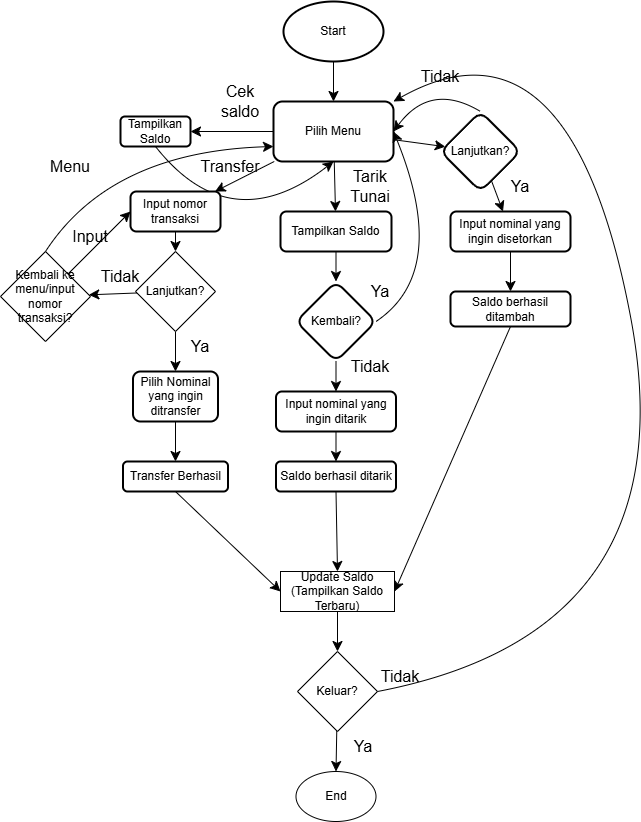

The diagram above was exported from draw.io. Its source (the exported page's mxGraphModel, read from the mxfile embedded in the PNG):
<mxGraphModel dx="757" dy="948" grid="1" gridSize="10" guides="1" tooltips="1" connect="1" arrows="1" fold="1" page="1" pageScale="1" pageWidth="827" pageHeight="1169" math="0" shadow="0">
  <root>
    <mxCell id="WIyWlLk6GJQsqaUBKTNV-0" />
    <mxCell id="WIyWlLk6GJQsqaUBKTNV-1" parent="WIyWlLk6GJQsqaUBKTNV-0" />
    <mxCell id="nOZAYWaz88AHgXWXpN9A-2" edge="1" parent="WIyWlLk6GJQsqaUBKTNV-1" source="nOZAYWaz88AHgXWXpN9A-0" style="edgeStyle=none;curved=1;rounded=0;orthogonalLoop=1;jettySize=auto;html=1;fontSize=12;startSize=8;endSize=8;" target="nOZAYWaz88AHgXWXpN9A-1" value="">
      <mxGeometry relative="1" as="geometry" />
    </mxCell>
    <mxCell id="nOZAYWaz88AHgXWXpN9A-0" parent="WIyWlLk6GJQsqaUBKTNV-1" style="strokeWidth=2;html=1;shape=mxgraph.flowchart.start_1;whiteSpace=wrap;" value="Start" vertex="1">
      <mxGeometry height="60" width="100" x="363" y="80" as="geometry" />
    </mxCell>
    <mxCell id="nOZAYWaz88AHgXWXpN9A-34" edge="1" parent="WIyWlLk6GJQsqaUBKTNV-1" source="nOZAYWaz88AHgXWXpN9A-1" style="edgeStyle=none;curved=1;rounded=0;orthogonalLoop=1;jettySize=auto;html=1;fontSize=12;startSize=8;endSize=8;" target="nOZAYWaz88AHgXWXpN9A-33" value="">
      <mxGeometry relative="1" as="geometry" />
    </mxCell>
    <mxCell id="nOZAYWaz88AHgXWXpN9A-40" edge="1" parent="WIyWlLk6GJQsqaUBKTNV-1" source="nOZAYWaz88AHgXWXpN9A-1" style="edgeStyle=none;curved=1;rounded=0;orthogonalLoop=1;jettySize=auto;html=1;fontSize=12;startSize=8;endSize=8;" target="nOZAYWaz88AHgXWXpN9A-39" value="">
      <mxGeometry relative="1" as="geometry" />
    </mxCell>
    <mxCell id="nOZAYWaz88AHgXWXpN9A-59" edge="1" parent="WIyWlLk6GJQsqaUBKTNV-1" source="nOZAYWaz88AHgXWXpN9A-1" style="edgeStyle=none;curved=1;rounded=0;orthogonalLoop=1;jettySize=auto;html=1;fontSize=12;startSize=8;endSize=8;" target="nOZAYWaz88AHgXWXpN9A-58" value="">
      <mxGeometry relative="1" as="geometry" />
    </mxCell>
    <mxCell id="nOZAYWaz88AHgXWXpN9A-75" edge="1" parent="WIyWlLk6GJQsqaUBKTNV-1" source="nOZAYWaz88AHgXWXpN9A-1" style="edgeStyle=none;curved=1;rounded=0;orthogonalLoop=1;jettySize=auto;html=1;fontSize=12;startSize=8;endSize=8;" target="nOZAYWaz88AHgXWXpN9A-74" value="">
      <mxGeometry relative="1" as="geometry" />
    </mxCell>
    <mxCell id="nOZAYWaz88AHgXWXpN9A-1" parent="WIyWlLk6GJQsqaUBKTNV-1" style="rounded=1;whiteSpace=wrap;html=1;strokeWidth=2;" value="Pilih Menu" vertex="1">
      <mxGeometry height="60" width="120" x="353" y="180" as="geometry" />
    </mxCell>
    <mxCell id="nOZAYWaz88AHgXWXpN9A-37" edge="1" parent="WIyWlLk6GJQsqaUBKTNV-1" source="nOZAYWaz88AHgXWXpN9A-33" style="edgeStyle=none;curved=1;rounded=0;orthogonalLoop=1;jettySize=auto;html=1;exitX=0.5;exitY=1;exitDx=0;exitDy=0;entryX=0.5;entryY=1;entryDx=0;entryDy=0;fontSize=12;startSize=8;endSize=8;" target="nOZAYWaz88AHgXWXpN9A-1">
      <mxGeometry relative="1" as="geometry">
        <Array as="points">
          <mxPoint x="310" y="320" />
        </Array>
      </mxGeometry>
    </mxCell>
    <mxCell id="nOZAYWaz88AHgXWXpN9A-33" parent="WIyWlLk6GJQsqaUBKTNV-1" style="whiteSpace=wrap;html=1;rounded=1;strokeWidth=2;" value="Tampilkan Saldo" vertex="1">
      <mxGeometry height="30" width="70" x="200" y="195" as="geometry" />
    </mxCell>
    <mxCell id="nOZAYWaz88AHgXWXpN9A-38" parent="WIyWlLk6GJQsqaUBKTNV-1" style="text;html=1;whiteSpace=wrap;strokeColor=none;fillColor=none;align=center;verticalAlign=middle;rounded=0;fontSize=16;" value="Cek saldo" vertex="1">
      <mxGeometry height="30" width="60" x="290" y="165" as="geometry" />
    </mxCell>
    <mxCell id="nOZAYWaz88AHgXWXpN9A-47" edge="1" parent="WIyWlLk6GJQsqaUBKTNV-1" source="nOZAYWaz88AHgXWXpN9A-39" style="edgeStyle=none;curved=1;rounded=0;orthogonalLoop=1;jettySize=auto;html=1;exitX=0.5;exitY=1;exitDx=0;exitDy=0;entryX=0.5;entryY=0;entryDx=0;entryDy=0;fontSize=12;startSize=8;endSize=8;" target="nOZAYWaz88AHgXWXpN9A-45">
      <mxGeometry relative="1" as="geometry" />
    </mxCell>
    <mxCell id="nOZAYWaz88AHgXWXpN9A-39" parent="WIyWlLk6GJQsqaUBKTNV-1" style="whiteSpace=wrap;html=1;rounded=1;strokeWidth=2;" value="Input nomor transaksi" vertex="1">
      <mxGeometry height="40" width="90" x="210" y="270" as="geometry" />
    </mxCell>
    <mxCell id="nOZAYWaz88AHgXWXpN9A-57" edge="1" parent="WIyWlLk6GJQsqaUBKTNV-1" source="nOZAYWaz88AHgXWXpN9A-43" style="edgeStyle=none;curved=1;rounded=0;orthogonalLoop=1;jettySize=auto;html=1;fontSize=12;startSize=8;endSize=8;" target="nOZAYWaz88AHgXWXpN9A-56" value="">
      <mxGeometry relative="1" as="geometry" />
    </mxCell>
    <mxCell id="nOZAYWaz88AHgXWXpN9A-43" parent="WIyWlLk6GJQsqaUBKTNV-1" style="whiteSpace=wrap;html=1;rounded=1;strokeWidth=2;" value="Pilih Nominal yang ingin ditransfer" vertex="1">
      <mxGeometry height="50" width="85" x="212.5" y="450" as="geometry" />
    </mxCell>
    <mxCell id="nOZAYWaz88AHgXWXpN9A-46" edge="1" parent="WIyWlLk6GJQsqaUBKTNV-1" source="nOZAYWaz88AHgXWXpN9A-45" style="edgeStyle=none;curved=1;rounded=0;orthogonalLoop=1;jettySize=auto;html=1;exitX=0.5;exitY=1;exitDx=0;exitDy=0;entryX=0.5;entryY=0;entryDx=0;entryDy=0;fontSize=12;startSize=8;endSize=8;" target="nOZAYWaz88AHgXWXpN9A-43">
      <mxGeometry relative="1" as="geometry" />
    </mxCell>
    <mxCell id="nOZAYWaz88AHgXWXpN9A-50" edge="1" parent="WIyWlLk6GJQsqaUBKTNV-1" source="nOZAYWaz88AHgXWXpN9A-45" style="edgeStyle=none;curved=1;rounded=0;orthogonalLoop=1;jettySize=auto;html=1;fontSize=12;startSize=8;endSize=8;" target="nOZAYWaz88AHgXWXpN9A-49" value="">
      <mxGeometry relative="1" as="geometry" />
    </mxCell>
    <mxCell id="nOZAYWaz88AHgXWXpN9A-45" parent="WIyWlLk6GJQsqaUBKTNV-1" style="rhombus;whiteSpace=wrap;html=1;" value="Lanjutkan?" vertex="1">
      <mxGeometry height="80" width="80" x="215" y="330" as="geometry" />
    </mxCell>
    <mxCell id="nOZAYWaz88AHgXWXpN9A-48" parent="WIyWlLk6GJQsqaUBKTNV-1" style="text;html=1;whiteSpace=wrap;strokeColor=none;fillColor=none;align=center;verticalAlign=middle;rounded=0;fontSize=16;" value="Ya" vertex="1">
      <mxGeometry height="30" width="60" x="250" y="410" as="geometry" />
    </mxCell>
    <mxCell id="nOZAYWaz88AHgXWXpN9A-51" edge="1" parent="WIyWlLk6GJQsqaUBKTNV-1" source="nOZAYWaz88AHgXWXpN9A-49" style="edgeStyle=none;curved=1;rounded=0;orthogonalLoop=1;jettySize=auto;html=1;exitX=0.5;exitY=0;exitDx=0;exitDy=0;entryX=0;entryY=0.75;entryDx=0;entryDy=0;fontSize=12;startSize=8;endSize=8;" target="nOZAYWaz88AHgXWXpN9A-1">
      <mxGeometry relative="1" as="geometry">
        <Array as="points">
          <mxPoint x="190" y="230" />
        </Array>
      </mxGeometry>
    </mxCell>
    <mxCell id="nOZAYWaz88AHgXWXpN9A-52" edge="1" parent="WIyWlLk6GJQsqaUBKTNV-1" source="nOZAYWaz88AHgXWXpN9A-49" style="edgeStyle=none;curved=1;rounded=0;orthogonalLoop=1;jettySize=auto;html=1;exitX=1;exitY=0;exitDx=0;exitDy=0;entryX=0;entryY=0.5;entryDx=0;entryDy=0;fontSize=12;startSize=8;endSize=8;" target="nOZAYWaz88AHgXWXpN9A-39">
      <mxGeometry relative="1" as="geometry" />
    </mxCell>
    <mxCell id="nOZAYWaz88AHgXWXpN9A-49" parent="WIyWlLk6GJQsqaUBKTNV-1" style="rhombus;whiteSpace=wrap;html=1;" value="Kembali ke menu/input nomor transaksi?" vertex="1">
      <mxGeometry height="90" width="90" x="80" y="330" as="geometry" />
    </mxCell>
    <mxCell id="nOZAYWaz88AHgXWXpN9A-53" parent="WIyWlLk6GJQsqaUBKTNV-1" style="text;html=1;whiteSpace=wrap;strokeColor=none;fillColor=none;align=center;verticalAlign=middle;rounded=0;fontSize=16;" value="Menu" vertex="1">
      <mxGeometry height="30" width="60" x="120" y="230" as="geometry" />
    </mxCell>
    <mxCell id="nOZAYWaz88AHgXWXpN9A-54" parent="WIyWlLk6GJQsqaUBKTNV-1" style="text;html=1;whiteSpace=wrap;strokeColor=none;fillColor=none;align=center;verticalAlign=middle;rounded=0;fontSize=16;" value="Input" vertex="1">
      <mxGeometry height="30" width="60" x="140" y="300" as="geometry" />
    </mxCell>
    <mxCell id="nOZAYWaz88AHgXWXpN9A-55" parent="WIyWlLk6GJQsqaUBKTNV-1" style="text;html=1;whiteSpace=wrap;strokeColor=none;fillColor=none;align=center;verticalAlign=middle;rounded=0;fontSize=16;" value="Tidak" vertex="1">
      <mxGeometry height="30" width="60" x="170" y="340" as="geometry" />
    </mxCell>
    <mxCell id="nOZAYWaz88AHgXWXpN9A-86" edge="1" parent="WIyWlLk6GJQsqaUBKTNV-1" source="nOZAYWaz88AHgXWXpN9A-56" style="edgeStyle=none;curved=1;rounded=0;orthogonalLoop=1;jettySize=auto;html=1;exitX=0.5;exitY=1;exitDx=0;exitDy=0;entryX=0;entryY=0.5;entryDx=0;entryDy=0;fontSize=12;startSize=8;endSize=8;" target="nOZAYWaz88AHgXWXpN9A-83">
      <mxGeometry relative="1" as="geometry" />
    </mxCell>
    <mxCell id="nOZAYWaz88AHgXWXpN9A-56" parent="WIyWlLk6GJQsqaUBKTNV-1" style="whiteSpace=wrap;html=1;rounded=1;strokeWidth=2;" value="Transfer Berhasil" vertex="1">
      <mxGeometry height="30" width="105" x="202.5" y="540" as="geometry" />
    </mxCell>
    <mxCell id="nOZAYWaz88AHgXWXpN9A-63" edge="1" parent="WIyWlLk6GJQsqaUBKTNV-1" source="nOZAYWaz88AHgXWXpN9A-58" style="edgeStyle=none;curved=1;rounded=0;orthogonalLoop=1;jettySize=auto;html=1;fontSize=12;startSize=8;endSize=8;" target="nOZAYWaz88AHgXWXpN9A-62" value="">
      <mxGeometry relative="1" as="geometry" />
    </mxCell>
    <mxCell id="nOZAYWaz88AHgXWXpN9A-58" parent="WIyWlLk6GJQsqaUBKTNV-1" style="whiteSpace=wrap;html=1;rounded=1;strokeWidth=2;" value="Tampilkan Saldo" vertex="1">
      <mxGeometry height="40" width="111" x="360" y="290" as="geometry" />
    </mxCell>
    <mxCell id="nOZAYWaz88AHgXWXpN9A-60" parent="WIyWlLk6GJQsqaUBKTNV-1" style="text;html=1;whiteSpace=wrap;strokeColor=none;fillColor=none;align=center;verticalAlign=middle;rounded=0;fontSize=16;" value="Transfer" vertex="1">
      <mxGeometry height="30" width="60" x="280" y="230" as="geometry" />
    </mxCell>
    <mxCell id="nOZAYWaz88AHgXWXpN9A-61" parent="WIyWlLk6GJQsqaUBKTNV-1" style="text;html=1;whiteSpace=wrap;strokeColor=none;fillColor=none;align=center;verticalAlign=middle;rounded=0;fontSize=16;" value="Tarik Tunai" vertex="1">
      <mxGeometry height="30" width="60" x="420" y="250" as="geometry" />
    </mxCell>
    <mxCell id="nOZAYWaz88AHgXWXpN9A-64" edge="1" parent="WIyWlLk6GJQsqaUBKTNV-1" source="nOZAYWaz88AHgXWXpN9A-62" style="edgeStyle=none;curved=1;rounded=0;orthogonalLoop=1;jettySize=auto;html=1;exitX=1;exitY=0.5;exitDx=0;exitDy=0;entryX=1;entryY=0.5;entryDx=0;entryDy=0;fontSize=12;startSize=8;endSize=8;" target="nOZAYWaz88AHgXWXpN9A-1">
      <mxGeometry relative="1" as="geometry">
        <Array as="points">
          <mxPoint x="530" y="350" />
        </Array>
      </mxGeometry>
    </mxCell>
    <mxCell id="nOZAYWaz88AHgXWXpN9A-67" edge="1" parent="WIyWlLk6GJQsqaUBKTNV-1" source="nOZAYWaz88AHgXWXpN9A-62" style="edgeStyle=none;curved=1;rounded=0;orthogonalLoop=1;jettySize=auto;html=1;fontSize=12;startSize=8;endSize=8;" target="nOZAYWaz88AHgXWXpN9A-66" value="">
      <mxGeometry relative="1" as="geometry" />
    </mxCell>
    <mxCell id="nOZAYWaz88AHgXWXpN9A-62" parent="WIyWlLk6GJQsqaUBKTNV-1" style="rhombus;whiteSpace=wrap;html=1;rounded=1;strokeWidth=2;" value="Kembali?" vertex="1">
      <mxGeometry height="80" width="80" x="375.5" y="360" as="geometry" />
    </mxCell>
    <mxCell id="nOZAYWaz88AHgXWXpN9A-65" parent="WIyWlLk6GJQsqaUBKTNV-1" style="text;html=1;whiteSpace=wrap;strokeColor=none;fillColor=none;align=center;verticalAlign=middle;rounded=0;fontSize=16;" value="Ya" vertex="1">
      <mxGeometry height="30" width="60" x="430" y="355" as="geometry" />
    </mxCell>
    <mxCell id="nOZAYWaz88AHgXWXpN9A-70" edge="1" parent="WIyWlLk6GJQsqaUBKTNV-1" source="nOZAYWaz88AHgXWXpN9A-66" style="edgeStyle=none;curved=1;rounded=0;orthogonalLoop=1;jettySize=auto;html=1;fontSize=12;startSize=8;endSize=8;" target="nOZAYWaz88AHgXWXpN9A-69" value="">
      <mxGeometry relative="1" as="geometry" />
    </mxCell>
    <mxCell id="nOZAYWaz88AHgXWXpN9A-66" parent="WIyWlLk6GJQsqaUBKTNV-1" style="whiteSpace=wrap;html=1;rounded=1;strokeWidth=2;" value="Input nominal yang ingin ditarik" vertex="1">
      <mxGeometry height="40" width="120" x="355.5" y="470" as="geometry" />
    </mxCell>
    <mxCell id="nOZAYWaz88AHgXWXpN9A-68" parent="WIyWlLk6GJQsqaUBKTNV-1" style="text;html=1;whiteSpace=wrap;strokeColor=none;fillColor=none;align=center;verticalAlign=middle;rounded=0;fontSize=16;" value="Tidak" vertex="1">
      <mxGeometry height="30" width="60" x="420" y="430" as="geometry" />
    </mxCell>
    <mxCell id="nOZAYWaz88AHgXWXpN9A-85" edge="1" parent="WIyWlLk6GJQsqaUBKTNV-1" source="nOZAYWaz88AHgXWXpN9A-69" style="edgeStyle=none;curved=1;rounded=0;orthogonalLoop=1;jettySize=auto;html=1;exitX=0.5;exitY=1;exitDx=0;exitDy=0;entryX=0.5;entryY=0;entryDx=0;entryDy=0;fontSize=12;startSize=8;endSize=8;" target="nOZAYWaz88AHgXWXpN9A-83">
      <mxGeometry relative="1" as="geometry" />
    </mxCell>
    <mxCell id="nOZAYWaz88AHgXWXpN9A-69" parent="WIyWlLk6GJQsqaUBKTNV-1" style="whiteSpace=wrap;html=1;rounded=1;strokeWidth=2;" value="Saldo berhasil ditarik" vertex="1">
      <mxGeometry height="30" width="120" x="355.5" y="540" as="geometry" />
    </mxCell>
    <mxCell id="nOZAYWaz88AHgXWXpN9A-76" edge="1" parent="WIyWlLk6GJQsqaUBKTNV-1" source="nOZAYWaz88AHgXWXpN9A-74" style="edgeStyle=none;curved=1;rounded=0;orthogonalLoop=1;jettySize=auto;html=1;exitX=0.5;exitY=0;exitDx=0;exitDy=0;entryX=1;entryY=0.5;entryDx=0;entryDy=0;fontSize=12;startSize=8;endSize=8;" target="nOZAYWaz88AHgXWXpN9A-1">
      <mxGeometry relative="1" as="geometry">
        <Array as="points">
          <mxPoint x="510" y="160" />
        </Array>
      </mxGeometry>
    </mxCell>
    <mxCell id="nOZAYWaz88AHgXWXpN9A-79" edge="1" parent="WIyWlLk6GJQsqaUBKTNV-1" source="nOZAYWaz88AHgXWXpN9A-74" style="edgeStyle=none;curved=1;rounded=0;orthogonalLoop=1;jettySize=auto;html=1;fontSize=12;startSize=8;endSize=8;" target="nOZAYWaz88AHgXWXpN9A-78" value="">
      <mxGeometry relative="1" as="geometry" />
    </mxCell>
    <mxCell id="nOZAYWaz88AHgXWXpN9A-74" parent="WIyWlLk6GJQsqaUBKTNV-1" style="rhombus;whiteSpace=wrap;html=1;rounded=1;strokeWidth=2;" value="Lanjutkan?" vertex="1">
      <mxGeometry height="80" width="80" x="520" y="190" as="geometry" />
    </mxCell>
    <mxCell id="nOZAYWaz88AHgXWXpN9A-77" parent="WIyWlLk6GJQsqaUBKTNV-1" style="text;html=1;whiteSpace=wrap;strokeColor=none;fillColor=none;align=center;verticalAlign=middle;rounded=0;fontSize=16;" value="Tidak" vertex="1">
      <mxGeometry height="30" width="60" x="490" y="140" as="geometry" />
    </mxCell>
    <mxCell id="nOZAYWaz88AHgXWXpN9A-82" edge="1" parent="WIyWlLk6GJQsqaUBKTNV-1" source="nOZAYWaz88AHgXWXpN9A-78" style="edgeStyle=none;curved=1;rounded=0;orthogonalLoop=1;jettySize=auto;html=1;fontSize=12;startSize=8;endSize=8;" target="nOZAYWaz88AHgXWXpN9A-81" value="">
      <mxGeometry relative="1" as="geometry" />
    </mxCell>
    <mxCell id="nOZAYWaz88AHgXWXpN9A-78" parent="WIyWlLk6GJQsqaUBKTNV-1" style="whiteSpace=wrap;html=1;rounded=1;strokeWidth=2;" value="Input nominal yang ingin disetorkan" vertex="1">
      <mxGeometry height="40" width="120" x="530" y="290" as="geometry" />
    </mxCell>
    <mxCell id="nOZAYWaz88AHgXWXpN9A-80" parent="WIyWlLk6GJQsqaUBKTNV-1" style="text;html=1;whiteSpace=wrap;strokeColor=none;fillColor=none;align=center;verticalAlign=middle;rounded=0;fontSize=16;" value="Ya" vertex="1">
      <mxGeometry height="30" width="60" x="570" y="250" as="geometry" />
    </mxCell>
    <mxCell id="nOZAYWaz88AHgXWXpN9A-84" edge="1" parent="WIyWlLk6GJQsqaUBKTNV-1" source="nOZAYWaz88AHgXWXpN9A-81" style="edgeStyle=none;curved=1;rounded=0;orthogonalLoop=1;jettySize=auto;html=1;exitX=0.5;exitY=1;exitDx=0;exitDy=0;entryX=1;entryY=0.5;entryDx=0;entryDy=0;fontSize=12;startSize=8;endSize=8;" target="nOZAYWaz88AHgXWXpN9A-83">
      <mxGeometry relative="1" as="geometry" />
    </mxCell>
    <mxCell id="nOZAYWaz88AHgXWXpN9A-81" parent="WIyWlLk6GJQsqaUBKTNV-1" style="whiteSpace=wrap;html=1;rounded=1;strokeWidth=2;" value="Saldo berhasil ditambah" vertex="1">
      <mxGeometry height="35" width="120" x="530" y="370" as="geometry" />
    </mxCell>
    <mxCell id="nOZAYWaz88AHgXWXpN9A-88" edge="1" parent="WIyWlLk6GJQsqaUBKTNV-1" source="nOZAYWaz88AHgXWXpN9A-83" style="edgeStyle=none;curved=1;rounded=0;orthogonalLoop=1;jettySize=auto;html=1;fontSize=12;startSize=8;endSize=8;" target="nOZAYWaz88AHgXWXpN9A-87" value="">
      <mxGeometry relative="1" as="geometry" />
    </mxCell>
    <mxCell id="nOZAYWaz88AHgXWXpN9A-83" parent="WIyWlLk6GJQsqaUBKTNV-1" style="whiteSpace=wrap;html=1;" value="Update Saldo&lt;br&gt;(Tampilkan Saldo Terbaru)" vertex="1">
      <mxGeometry height="40" width="114" x="360" y="650" as="geometry" />
    </mxCell>
    <mxCell id="nOZAYWaz88AHgXWXpN9A-90" edge="1" parent="WIyWlLk6GJQsqaUBKTNV-1" source="nOZAYWaz88AHgXWXpN9A-87" style="edgeStyle=none;curved=1;rounded=0;orthogonalLoop=1;jettySize=auto;html=1;fontSize=12;startSize=8;endSize=8;" target="nOZAYWaz88AHgXWXpN9A-89" value="">
      <mxGeometry relative="1" as="geometry" />
    </mxCell>
    <mxCell id="nOZAYWaz88AHgXWXpN9A-93" edge="1" parent="WIyWlLk6GJQsqaUBKTNV-1" source="nOZAYWaz88AHgXWXpN9A-87" style="edgeStyle=none;curved=1;rounded=0;orthogonalLoop=1;jettySize=auto;html=1;exitX=1;exitY=0.5;exitDx=0;exitDy=0;entryX=1;entryY=0;entryDx=0;entryDy=0;fontSize=12;startSize=8;endSize=8;" target="nOZAYWaz88AHgXWXpN9A-1">
      <mxGeometry relative="1" as="geometry">
        <Array as="points">
          <mxPoint x="770" y="710" />
          <mxPoint x="650" y="80" />
        </Array>
      </mxGeometry>
    </mxCell>
    <mxCell id="nOZAYWaz88AHgXWXpN9A-87" parent="WIyWlLk6GJQsqaUBKTNV-1" style="rhombus;whiteSpace=wrap;html=1;" value="Keluar?" vertex="1">
      <mxGeometry height="80" width="80" x="377" y="730" as="geometry" />
    </mxCell>
    <mxCell id="nOZAYWaz88AHgXWXpN9A-89" parent="WIyWlLk6GJQsqaUBKTNV-1" style="ellipse;whiteSpace=wrap;html=1;" value="End" vertex="1">
      <mxGeometry height="50" width="80" x="375.5" y="850" as="geometry" />
    </mxCell>
    <mxCell id="nOZAYWaz88AHgXWXpN9A-92" parent="WIyWlLk6GJQsqaUBKTNV-1" style="text;html=1;whiteSpace=wrap;strokeColor=none;fillColor=none;align=center;verticalAlign=middle;rounded=0;fontSize=16;" value="Ya" vertex="1">
      <mxGeometry height="30" width="60" x="413" y="810" as="geometry" />
    </mxCell>
    <mxCell id="nOZAYWaz88AHgXWXpN9A-94" parent="WIyWlLk6GJQsqaUBKTNV-1" style="text;html=1;whiteSpace=wrap;strokeColor=none;fillColor=none;align=center;verticalAlign=middle;rounded=0;fontSize=16;" value="Tidak" vertex="1">
      <mxGeometry height="30" width="60" x="450" y="740" as="geometry" />
    </mxCell>
  </root>
</mxGraphModel>